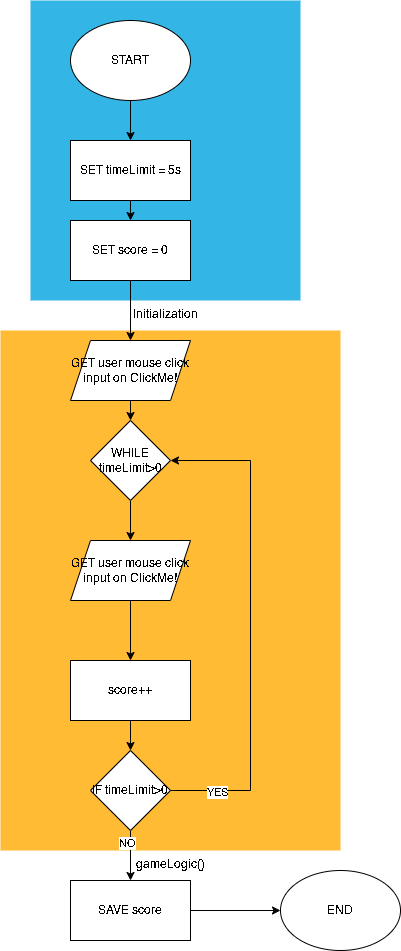

The diagram above was exported from draw.io. Its source (the exported page's mxGraphModel, read from the mxfile embedded in the PNG):
<mxGraphModel dx="2122" dy="825" grid="1" gridSize="10" guides="1" tooltips="1" connect="1" arrows="1" fold="1" page="1" pageScale="1" pageWidth="827" pageHeight="1169" math="0" shadow="0">
  <root>
    <mxCell id="WIyWlLk6GJQsqaUBKTNV-0" />
    <mxCell id="WIyWlLk6GJQsqaUBKTNV-1" parent="WIyWlLk6GJQsqaUBKTNV-0" />
    <mxCell id="-kES9iwAtULtNqWr2Hxd-100" parent="WIyWlLk6GJQsqaUBKTNV-1" style="verticalLabelPosition=bottom;verticalAlign=top;html=1;shadow=0;dashed=0;strokeWidth=1;strokeColor=none;shape=rect;fillColor=#ffbb33;" value="gameLogic()" vertex="1">
      <mxGeometry height="520" width="340" x="-10" y="390" as="geometry" />
    </mxCell>
    <mxCell id="-kES9iwAtULtNqWr2Hxd-78" parent="WIyWlLk6GJQsqaUBKTNV-1" style="verticalLabelPosition=bottom;verticalAlign=top;html=1;shadow=0;dashed=0;strokeWidth=1;strokeColor=none;shape=rect;fillColor=#33b5e5;" value="Initialization" vertex="1">
      <mxGeometry height="300" width="270" x="20" y="60" as="geometry" />
    </mxCell>
    <mxCell id="-kES9iwAtULtNqWr2Hxd-73" edge="1" parent="WIyWlLk6GJQsqaUBKTNV-1" source="-kES9iwAtULtNqWr2Hxd-71" style="edgeStyle=orthogonalEdgeStyle;rounded=0;orthogonalLoop=1;jettySize=auto;html=1;exitX=0.5;exitY=1;exitDx=0;exitDy=0;entryX=0.5;entryY=0;entryDx=0;entryDy=0;" target="-kES9iwAtULtNqWr2Hxd-72">
      <mxGeometry relative="1" as="geometry" />
    </mxCell>
    <mxCell id="-kES9iwAtULtNqWr2Hxd-71" parent="WIyWlLk6GJQsqaUBKTNV-1" style="ellipse;whiteSpace=wrap;html=1;" value="START" vertex="1">
      <mxGeometry height="80" width="120" x="60" y="80" as="geometry" />
    </mxCell>
    <mxCell id="-kES9iwAtULtNqWr2Hxd-75" edge="1" parent="WIyWlLk6GJQsqaUBKTNV-1" source="-kES9iwAtULtNqWr2Hxd-72" style="edgeStyle=orthogonalEdgeStyle;rounded=0;orthogonalLoop=1;jettySize=auto;html=1;exitX=0.5;exitY=1;exitDx=0;exitDy=0;entryX=0.5;entryY=0;entryDx=0;entryDy=0;" target="-kES9iwAtULtNqWr2Hxd-74">
      <mxGeometry relative="1" as="geometry" />
    </mxCell>
    <mxCell id="-kES9iwAtULtNqWr2Hxd-72" parent="WIyWlLk6GJQsqaUBKTNV-1" style="rounded=0;whiteSpace=wrap;html=1;" value="SET timeLimit = 5s" vertex="1">
      <mxGeometry height="60" width="120" x="60" y="200" as="geometry" />
    </mxCell>
    <mxCell id="-kES9iwAtULtNqWr2Hxd-81" edge="1" parent="WIyWlLk6GJQsqaUBKTNV-1" source="-kES9iwAtULtNqWr2Hxd-74" style="edgeStyle=orthogonalEdgeStyle;rounded=0;orthogonalLoop=1;jettySize=auto;html=1;exitX=0.5;exitY=1;exitDx=0;exitDy=0;entryX=0.5;entryY=0;entryDx=0;entryDy=0;" target="-kES9iwAtULtNqWr2Hxd-80">
      <mxGeometry relative="1" as="geometry" />
    </mxCell>
    <mxCell id="-kES9iwAtULtNqWr2Hxd-74" parent="WIyWlLk6GJQsqaUBKTNV-1" style="rounded=0;whiteSpace=wrap;html=1;" value="SET score = 0" vertex="1">
      <mxGeometry height="60" width="120" x="60" y="280" as="geometry" />
    </mxCell>
    <mxCell id="-kES9iwAtULtNqWr2Hxd-83" edge="1" parent="WIyWlLk6GJQsqaUBKTNV-1" source="-kES9iwAtULtNqWr2Hxd-80" style="edgeStyle=orthogonalEdgeStyle;rounded=0;orthogonalLoop=1;jettySize=auto;html=1;exitX=0.5;exitY=1;exitDx=0;exitDy=0;entryX=0.5;entryY=0;entryDx=0;entryDy=0;" target="-kES9iwAtULtNqWr2Hxd-82">
      <mxGeometry relative="1" as="geometry" />
    </mxCell>
    <mxCell id="-kES9iwAtULtNqWr2Hxd-80" parent="WIyWlLk6GJQsqaUBKTNV-1" style="shape=parallelogram;perimeter=parallelogramPerimeter;whiteSpace=wrap;html=1;fixedSize=1;" value="GET user mouse click input on ClickMe!" vertex="1">
      <mxGeometry height="60" width="120" x="60" y="400" as="geometry" />
    </mxCell>
    <mxCell id="-kES9iwAtULtNqWr2Hxd-85" edge="1" parent="WIyWlLk6GJQsqaUBKTNV-1" source="-kES9iwAtULtNqWr2Hxd-82" style="edgeStyle=orthogonalEdgeStyle;rounded=0;orthogonalLoop=1;jettySize=auto;html=1;exitX=0.5;exitY=1;exitDx=0;exitDy=0;entryX=0.5;entryY=0;entryDx=0;entryDy=0;" target="-kES9iwAtULtNqWr2Hxd-84">
      <mxGeometry relative="1" as="geometry" />
    </mxCell>
    <mxCell id="-kES9iwAtULtNqWr2Hxd-82" parent="WIyWlLk6GJQsqaUBKTNV-1" style="rhombus;whiteSpace=wrap;html=1;" value="WHILE&lt;div&gt;timeLimit&amp;gt;0&lt;/div&gt;" vertex="1">
      <mxGeometry height="80" width="80" x="80" y="480" as="geometry" />
    </mxCell>
    <mxCell id="-kES9iwAtULtNqWr2Hxd-87" edge="1" parent="WIyWlLk6GJQsqaUBKTNV-1" source="-kES9iwAtULtNqWr2Hxd-84" style="edgeStyle=orthogonalEdgeStyle;rounded=0;orthogonalLoop=1;jettySize=auto;html=1;exitX=0.5;exitY=1;exitDx=0;exitDy=0;entryX=0.5;entryY=0;entryDx=0;entryDy=0;" target="-kES9iwAtULtNqWr2Hxd-86">
      <mxGeometry relative="1" as="geometry" />
    </mxCell>
    <mxCell id="-kES9iwAtULtNqWr2Hxd-84" parent="WIyWlLk6GJQsqaUBKTNV-1" style="shape=parallelogram;perimeter=parallelogramPerimeter;whiteSpace=wrap;html=1;fixedSize=1;" value="GET user mouse click input on ClickMe!" vertex="1">
      <mxGeometry height="60" width="120" x="60" y="600" as="geometry" />
    </mxCell>
    <mxCell id="-kES9iwAtULtNqWr2Hxd-90" edge="1" parent="WIyWlLk6GJQsqaUBKTNV-1" source="-kES9iwAtULtNqWr2Hxd-86" style="edgeStyle=orthogonalEdgeStyle;rounded=0;orthogonalLoop=1;jettySize=auto;html=1;exitX=0.5;exitY=1;exitDx=0;exitDy=0;entryX=0.5;entryY=0;entryDx=0;entryDy=0;" target="-kES9iwAtULtNqWr2Hxd-88">
      <mxGeometry relative="1" as="geometry" />
    </mxCell>
    <mxCell id="-kES9iwAtULtNqWr2Hxd-86" parent="WIyWlLk6GJQsqaUBKTNV-1" style="rounded=0;whiteSpace=wrap;html=1;" value="score++" vertex="1">
      <mxGeometry height="60" width="120" x="60" y="720" as="geometry" />
    </mxCell>
    <mxCell id="-kES9iwAtULtNqWr2Hxd-91" edge="1" parent="WIyWlLk6GJQsqaUBKTNV-1" source="-kES9iwAtULtNqWr2Hxd-88" style="edgeStyle=orthogonalEdgeStyle;rounded=0;orthogonalLoop=1;jettySize=auto;html=1;exitX=1;exitY=0.5;exitDx=0;exitDy=0;entryX=1;entryY=0.5;entryDx=0;entryDy=0;" target="-kES9iwAtULtNqWr2Hxd-82">
      <mxGeometry relative="1" as="geometry">
        <Array as="points">
          <mxPoint x="240" y="850" />
          <mxPoint x="240" y="520" />
        </Array>
      </mxGeometry>
    </mxCell>
    <mxCell id="-kES9iwAtULtNqWr2Hxd-92" connectable="0" parent="-kES9iwAtULtNqWr2Hxd-91" style="edgeLabel;html=1;align=center;verticalAlign=middle;resizable=0;points=[];" value="YES" vertex="1">
      <mxGeometry relative="1" x="-0.8109" y="-2" as="geometry">
        <mxPoint as="offset" />
      </mxGeometry>
    </mxCell>
    <mxCell id="-kES9iwAtULtNqWr2Hxd-94" edge="1" parent="WIyWlLk6GJQsqaUBKTNV-1" source="-kES9iwAtULtNqWr2Hxd-88" style="edgeStyle=orthogonalEdgeStyle;rounded=0;orthogonalLoop=1;jettySize=auto;html=1;exitX=0.5;exitY=1;exitDx=0;exitDy=0;entryX=0.5;entryY=0;entryDx=0;entryDy=0;" target="-kES9iwAtULtNqWr2Hxd-93">
      <mxGeometry relative="1" as="geometry" />
    </mxCell>
    <mxCell id="-kES9iwAtULtNqWr2Hxd-95" connectable="0" parent="-kES9iwAtULtNqWr2Hxd-94" style="edgeLabel;html=1;align=center;verticalAlign=middle;resizable=0;points=[];" value="NO" vertex="1">
      <mxGeometry relative="1" x="-0.4889" y="-3" as="geometry">
        <mxPoint as="offset" />
      </mxGeometry>
    </mxCell>
    <mxCell id="-kES9iwAtULtNqWr2Hxd-88" parent="WIyWlLk6GJQsqaUBKTNV-1" style="rhombus;whiteSpace=wrap;html=1;" value="IF timeLimit&amp;gt;0" vertex="1">
      <mxGeometry height="80" width="80" x="80" y="810" as="geometry" />
    </mxCell>
    <mxCell id="-kES9iwAtULtNqWr2Hxd-98" edge="1" parent="WIyWlLk6GJQsqaUBKTNV-1" source="-kES9iwAtULtNqWr2Hxd-93" style="edgeStyle=orthogonalEdgeStyle;rounded=0;orthogonalLoop=1;jettySize=auto;html=1;exitX=1;exitY=0.5;exitDx=0;exitDy=0;entryX=0;entryY=0.5;entryDx=0;entryDy=0;">
      <mxGeometry relative="1" as="geometry">
        <mxPoint x="270" y="970" as="targetPoint" />
      </mxGeometry>
    </mxCell>
    <mxCell id="-kES9iwAtULtNqWr2Hxd-93" parent="WIyWlLk6GJQsqaUBKTNV-1" style="rounded=0;whiteSpace=wrap;html=1;" value="SAVE score" vertex="1">
      <mxGeometry height="60" width="120" x="60" y="940" as="geometry" />
    </mxCell>
    <mxCell id="-kES9iwAtULtNqWr2Hxd-99" parent="WIyWlLk6GJQsqaUBKTNV-1" style="ellipse;whiteSpace=wrap;html=1;" value="END" vertex="1">
      <mxGeometry height="80" width="120" x="270" y="930" as="geometry" />
    </mxCell>
  </root>
</mxGraphModel>